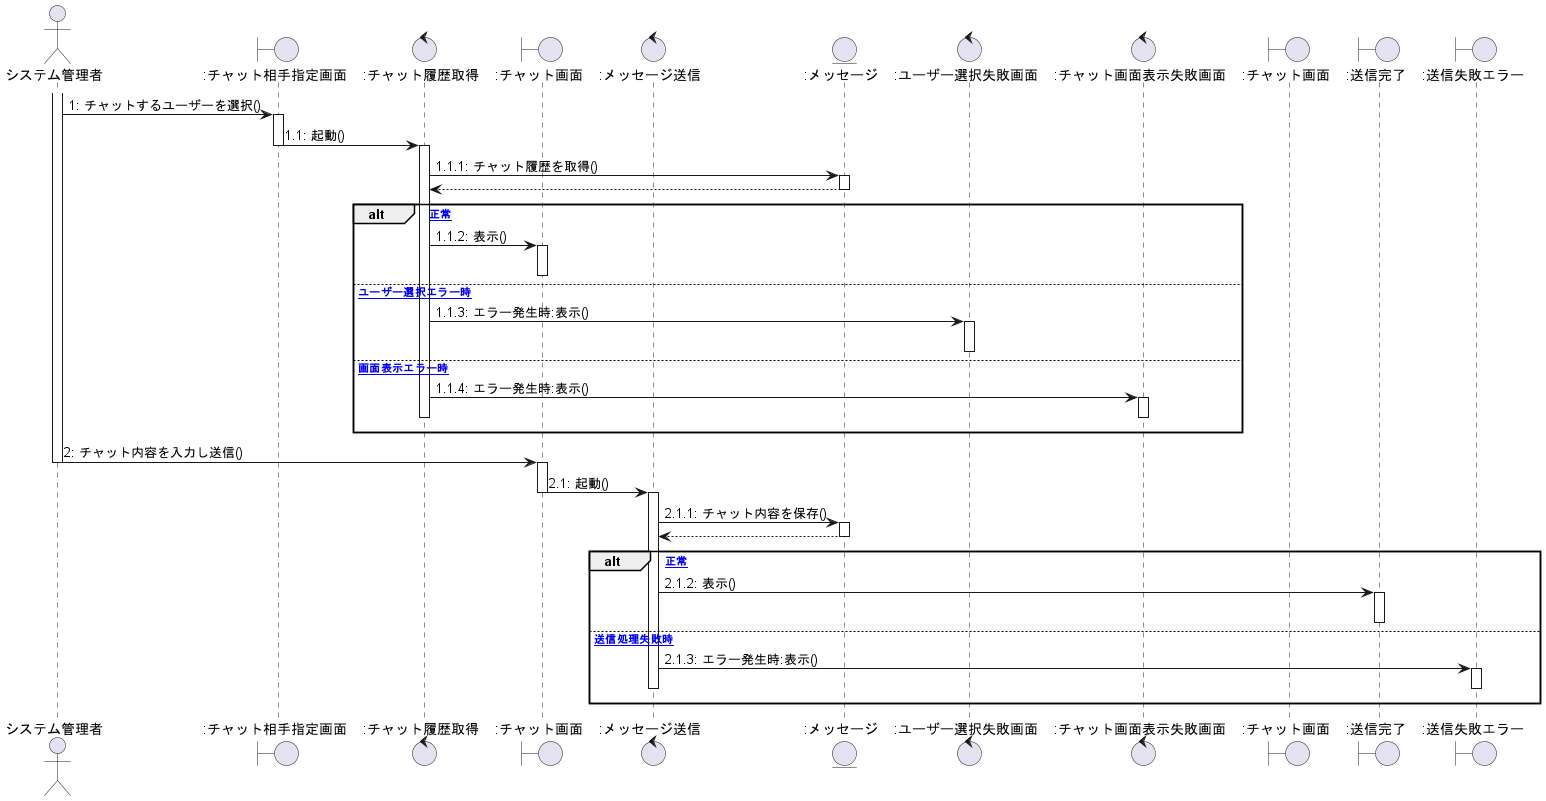

The diagram above was rendered by PlantUML. Its source (embedded in the PNG):
@startuml システム管理者チャット


actor システム管理者 as 0
'Control ":最新チャット取得" as b
Boundary ":チャット相手指定画面" as a
Control ":チャット履歴取得" as d
Boundary ":チャット画面" as c
Control ":メッセージ送信" as j
Entity ":メッセージ" as en
Control ":ユーザー選択失敗画面" as h
Control ":チャット画面表示失敗画面" as i
Boundary ":チャット画面" as e
Boundary ":送信完了" as k
Boundary ":送信失敗エラー" as f



/'
activate b
b -> en : 0.1: 最新チャット取得()
activate en
en --> b
deactivate en

b -> a : 0.2: 表示()
deactivate b

'/

activate 0
    0 -> a :1: チャットするユーザーを選択()
activate a


a -> d :1.1: 起動()
deactivate a
activate d

d -> en :1.1.1: チャット履歴を取得()
activate en
    d <-- en
deactivate en


alt [正常]
    d -> c :1.1.2: 表示()
activate c
deactivate c
else [ユーザー選択エラー時]
    d -> h :1.1.3: エラー発生時:表示()
activate h
deactivate h
else [画面表示エラー時]
    d -> i :1.1.4: エラー発生時:表示()
activate i
i -[hidden]-> i
deactivate i
deactivate d
end


    0 -> c :2: チャット内容を入力し送信()
deactivate 0

activate c
c -> j :2.1: 起動()
deactivate c
activate j

j -> en :2.1.1: チャット内容を保存()
activate en
    j <-- en
deactivate en


alt [正常]
j -> k :2.1.2: 表示()
activate k
deactivate k

else [送信処理失敗時]
j -> f :2.1.3: エラー発生時:表示()
activate f
f -[hidden]-> f
deactivate f
deactivate j

end

@enduml